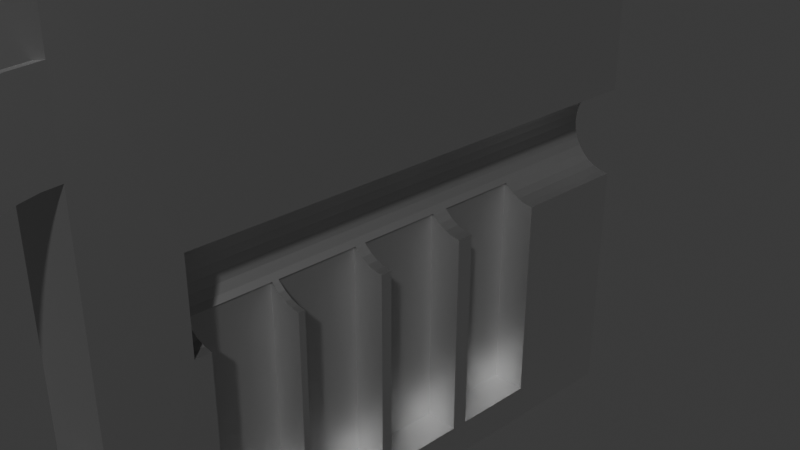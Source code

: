 # Source: LOCKPICK.blend  (saved by Blender 4.1.24; exported with 4.5.12 LTS)
import bpy
from mathutils import Matrix  # noqa: F401  (used for matrix-valued properties, if any)

bpy.ops.wm.read_factory_settings(use_empty=True)
scene = bpy.context.scene
scene.name = 'Scene'

# ---- collections
col_collection = bpy.data.collections.new('Collection'); scene.collection.children.link(col_collection)

# ---- materials (node trees are filled in below, after node groups)
mat_material_001 = bpy.data.materials.new('Material.001')
mat_material_001.use_transparent_shadow = False

# ---- material node trees
mat_material_001.use_nodes = True; mat_material_001.node_tree.nodes.clear()
_N = mat_material_001.node_tree.nodes; _L = mat_material_001.node_tree.links
n0 = _N.new('ShaderNodeBsdfPrincipled'); n0.name = 'Principled BSDF'; n0.location = (10, 300)
n0.inputs[0].default_value = (0.5314, 0.5314, 0.5314, 1.0)
n0.inputs[1].default_value = 1.0
n0.inputs[2].default_value = 0.4811
n1 = _N.new('ShaderNodeOutputMaterial'); n1.name = 'Material Output'; n1.location = (300, 300)
_L.new(n0.outputs[0], n1.inputs[0])
n1.is_active_output = True

# ---- world
world_world = bpy.data.worlds.new('World'); scene.world = world_world
world_world.use_nodes = True; world_world.node_tree.nodes.clear()
_N = world_world.node_tree.nodes; _L = world_world.node_tree.links
n0 = _N.new('ShaderNodeOutputWorld'); n0.name = 'World Output'; n0.location = (300, 300)
n1 = _N.new('ShaderNodeBackground'); n1.name = 'Background'; n1.location = (10, 300)
n1.inputs[0].default_value = (0.05088, 0.05088, 0.05088, 1.0)
_L.new(n1.outputs[0], n0.inputs[0])
n0.is_active_output = True
world_world.color = (0.05088, 0.05088, 0.05088)
world_world.use_sun_shadow = False
world_world.sun_shadow_jitter_overblur = 0.0

# ---- cameras
cam_camera = bpy.data.cameras.new('Camera')
cam_camera.clip_end = 100.0
cam_camera.ortho_scale = 7.314

# ---- meshes
me_cube_003 = bpy.data.meshes.new('Cube.003')
me_cube_003.from_pydata([(-1.528e-06, -0.7019, 1.002), (-1.604e-06, -0.4211, 1.002), (-0.2534, -0.4399, 1.002), (-0.4388, -0.4913, 1.002), (-0.5067, -0.5615, 1.002), (-0.4388, -0.6317, 1.002), (-0.2534, -0.6831, 1.002), (-1.911e-06, 0.7019, 1.002), (-1.834e-06, 0.4211, 1.002), (-0.2534, 0.4399, 1.002), (-0.4388, 0.4913, 1.002), (-0.5067, 0.5615, 1.002), (-0.4388, 0.6317, 1.002), (-0.2534, 0.6831, 1.002), (-1.909e-06, 0.6959, 1.094), (-1.833e-06, 0.4175, 1.057), (-0.2534, 0.4362, 1.06), (-0.4388, 0.4871, 1.066), (-0.5067, 0.5567, 1.076), (-0.4388, 0.6263, 1.085), (-0.2534, 0.6772, 1.091), (-1.904e-06, 0.678, 1.184), (-1.83e-06, 0.4068, 1.111), (-0.2534, 0.425, 1.116), (-0.4388, 0.4746, 1.129), (-0.5067, 0.5424, 1.148), (-0.4388, 0.6102, 1.166), (-0.2534, 0.6598, 1.179), (-1.896e-06, 0.6485, 1.271), (-1.825e-06, 0.3891, 1.163), (-0.2534, 0.4065, 1.171), (-0.4388, 0.4539, 1.19), (-0.5067, 0.5188, 1.217), (-0.4388, 0.5836, 1.244), (-0.2534, 0.6311, 1.264), (-1.885e-06, 0.6079, 1.353), (-1.819e-06, 0.3647, 1.213), (-0.2534, 0.381, 1.222), (-0.4388, 0.4255, 1.248), (-0.5067, 0.4863, 1.283), (-0.4388, 0.5471, 1.318), (-0.2534, 0.5916, 1.344), (-1.871e-06, 0.5568, 1.43), (-1.81e-06, 0.3341, 1.259), (-0.2534, 0.349, 1.27), (-0.4388, 0.3898, 1.301), (-0.5067, 0.4455, 1.344), (-0.4388, 0.5012, 1.387), (-0.2534, 0.5419, 1.418), (-1.855e-06, 0.4963, 1.499), (-1.8e-06, 0.2978, 1.3), (-0.2534, 0.3111, 1.313), (-0.4388, 0.3474, 1.35), (-0.5067, 0.3971, 1.399), (-0.4388, 0.4467, 1.449), (-0.2534, 0.483, 1.485), (-1.836e-06, 0.4273, 1.559), (-1.789e-06, 0.2564, 1.336), (-0.2534, 0.2678, 1.351), (-0.4388, 0.2991, 1.392), (-0.5067, 0.3418, 1.448), (-0.4388, 0.3846, 1.503), (-0.2534, 0.4158, 1.544), (-1.815e-06, 0.3509, 1.61), (-1.777e-06, 0.2106, 1.367), (-0.2534, 0.22, 1.383), (-0.4388, 0.2457, 1.428), (-0.5067, 0.2808, 1.489), (-0.4388, 0.3159, 1.549), (-0.2534, 0.3415, 1.594), (-1.792e-06, 0.2686, 1.651), (-1.763e-06, 0.1612, 1.391), (-0.2534, 0.1684, 1.409), (-0.4388, 0.188, 1.456), (-0.5067, 0.2149, 1.521), (-0.4388, 0.2417, 1.586), (-0.2534, 0.2614, 1.633), (-1.769e-06, 0.1817, 1.68), (-1.749e-06, 0.109, 1.409), (-0.2534, 0.1139, 1.427), (-0.4388, 0.1272, 1.477), (-0.5067, 0.1453, 1.545), (-0.4388, 0.1635, 1.612), (-0.2534, 0.1768, 1.662), (-1.744e-06, 0.09162, 1.698), (-1.734e-06, 0.05497, 1.42), (-0.2534, 0.05742, 1.438), (-0.4388, 0.06413, 1.489), (-0.5067, 0.07329, 1.559), (-0.4388, 0.08245, 1.629), (-0.2534, 0.08916, 1.68), (-1.719e-06, 2.15e-08, 1.704), (-1.719e-06, 3.043e-08, 1.423), (-0.2534, 2.453e-08, 1.442), (-0.4388, 1.902e-08, 1.494), (-0.5067, 1.537e-08, 1.564), (-0.4388, 1.455e-08, 1.634), (-0.2534, 1.68e-08, 1.685), (-1.694e-06, -0.09162, 1.698), (-1.704e-06, -0.05497, 1.42), (-0.2534, -0.05742, 1.438), (-0.4388, -0.06413, 1.489), (-0.5067, -0.07329, 1.559), (-0.4388, -0.08245, 1.629), (-0.2534, -0.08916, 1.68), (-1.67e-06, -0.1817, 1.68), (-1.69e-06, -0.109, 1.409), (-0.2534, -0.1139, 1.427), (-0.4388, -0.1272, 1.477), (-0.5067, -0.1453, 1.545), (-0.4388, -0.1635, 1.612), (-0.2534, -0.1768, 1.662), (-1.646e-06, -0.2686, 1.651), (-1.675e-06, -0.1612, 1.391), (-0.2534, -0.1684, 1.409), (-0.4388, -0.188, 1.456), (-0.5067, -0.2149, 1.521), (-0.4388, -0.2417, 1.586), (-0.2534, -0.2614, 1.633), (-1.624e-06, -0.3509, 1.61), (-1.662e-06, -0.2106, 1.367), (-0.2534, -0.22, 1.383), (-0.4388, -0.2457, 1.428), (-0.5067, -0.2808, 1.489), (-0.4388, -0.3159, 1.549), (-0.2534, -0.3415, 1.594), (-1.603e-06, -0.4273, 1.559), (-1.649e-06, -0.2564, 1.336), (-0.2534, -0.2678, 1.351), (-0.4388, -0.2991, 1.392), (-0.5067, -0.3418, 1.448), (-0.4388, -0.3846, 1.503), (-0.2534, -0.4158, 1.544), (-1.584e-06, -0.4963, 1.499), (-1.638e-06, -0.2978, 1.3), (-0.2534, -0.3111, 1.313), (-0.4388, -0.3474, 1.35), (-0.5067, -0.3971, 1.399), (-0.4388, -0.4467, 1.449), (-0.2534, -0.483, 1.485), (-1.568e-06, -0.5568, 1.43), (-1.628e-06, -0.3341, 1.259), (-0.2534, -0.349, 1.27), (-0.4388, -0.3898, 1.301), (-0.5067, -0.4455, 1.344), (-0.4388, -0.5012, 1.387), (-0.2534, -0.5419, 1.418), (-1.554e-06, -0.6079, 1.353), (-1.62e-06, -0.3647, 1.213), (-0.2534, -0.381, 1.222), (-0.4388, -0.4255, 1.248), (-0.5067, -0.4863, 1.283), (-0.4388, -0.5471, 1.318), (-0.2534, -0.5916, 1.344), (-1.543e-06, -0.6485, 1.271), (-1.613e-06, -0.3891, 1.163), (-0.2534, -0.4065, 1.171), (-0.4388, -0.4539, 1.19), (-0.5067, -0.5188, 1.217), (-0.4388, -0.5836, 1.244), (-0.2534, -0.6311, 1.264), (-1.535e-06, -0.678, 1.184), (-1.608e-06, -0.4068, 1.111), (-0.2534, -0.425, 1.116), (-0.4388, -0.4746, 1.129), (-0.5067, -0.5424, 1.148), (-0.4388, -0.6102, 1.166), (-0.2534, -0.6598, 1.179), (-1.53e-06, -0.6959, 1.094), (-1.605e-06, -0.4175, 1.057), (-0.2534, -0.4362, 1.06), (-0.4388, -0.4871, 1.066), (-0.5067, -0.5567, 1.076), (-0.4388, -0.6263, 1.085), (-0.2534, -0.6772, 1.091), (-1.528e-06, -0.7019, 1.002), (-1.604e-06, -0.4211, 1.002), (-1.911e-06, 0.7019, 1.002), (-1.834e-06, 0.4211, 1.002), (-1.909e-06, 0.6959, 1.094), (-1.833e-06, 0.4175, 1.057), (-1.904e-06, 0.678, 1.184), (-1.83e-06, 0.4068, 1.111), (-1.896e-06, 0.6485, 1.271), (-1.825e-06, 0.3891, 1.163), (-1.885e-06, 0.6079, 1.353), (-1.819e-06, 0.3647, 1.213), (-1.871e-06, 0.5568, 1.43), (-1.81e-06, 0.3341, 1.259), (-1.855e-06, 0.4963, 1.499), (-1.8e-06, 0.2978, 1.3), (-1.836e-06, 0.4273, 1.559), (-1.789e-06, 0.2564, 1.336), (-1.815e-06, 0.3509, 1.61), (-1.777e-06, 0.2106, 1.367), (-1.792e-06, 0.2686, 1.651), (-1.763e-06, 0.1612, 1.391), (-1.769e-06, 0.1817, 1.68), (-1.749e-06, 0.109, 1.409), (-1.744e-06, 0.09162, 1.698), (-1.734e-06, 0.05497, 1.42), (-1.719e-06, 2.15e-08, 1.704), (-1.719e-06, 3.043e-08, 1.423), (-1.694e-06, -0.09162, 1.698), (-1.704e-06, -0.05497, 1.42), (-1.67e-06, -0.1817, 1.68), (-1.69e-06, -0.109, 1.409), (-1.646e-06, -0.2686, 1.651), (-1.675e-06, -0.1612, 1.391), (-1.624e-06, -0.3509, 1.61), (-1.662e-06, -0.2106, 1.367), (-1.603e-06, -0.4273, 1.559), (-1.649e-06, -0.2564, 1.336), (-1.584e-06, -0.4963, 1.499), (-1.638e-06, -0.2978, 1.3), (-1.568e-06, -0.5568, 1.43), (-1.628e-06, -0.3341, 1.259), (-1.554e-06, -0.6079, 1.353), (-1.62e-06, -0.3647, 1.213), (-1.543e-06, -0.6485, 1.271), (-1.613e-06, -0.3891, 1.163), (-1.535e-06, -0.678, 1.184), (-1.608e-06, -0.4068, 1.111), (-1.53e-06, -0.6959, 1.094), (-1.605e-06, -0.4175, 1.057), (-1.0, -1.0, -0.9977), (-0.4267, -0.8761, -0.3061), (-0.4267, -0.1074, -0.3061), (-0.4267, -0.8761, 0.0369), (-0.4267, -0.1074, 0.0369), (-0.4267, -0.8761, -0.5927), (-0.4267, -0.8761, 0.3617), (-0.4267, -0.1074, -0.5927), (-0.4267, -0.8761, -0.2497), (-0.4267, -0.8761, 0.6707), (-0.4267, -0.1074, -0.2497), (-0.4267, -0.1074, 0.3617), (-1.0, -1.0, 1.002), (-0.4267, -0.8761, 0.07507), (-0.4267, -0.1074, 0.07507), (-0.4267, -0.1074, 0.6707), (-0.4267, -0.8761, 0.3841), (0.01079, 0.1516, 0.7236), (-1.0, 1.0, -0.9977), (-0.4267, -0.1074, 0.3841), (-1.0, 1.0, 1.002), (0.01079, -0.1584, 0.7236), (-0.09834, -0.1554, 0.7236), (-0.2033, -0.1466, 0.7236), (-0.3, -0.1322, 0.7236), (-0.3848, -0.113, 0.7236), (-0.4543, -0.08949, 0.7236), (-0.506, -0.0627, 0.7236), (-0.5378, -0.03363, 0.7236), (-0.5486, -0.003392, 0.7236), (-0.5378, 0.02684, 0.7236), (-0.506, 0.05591, 0.7236), (-0.4543, 0.08271, 0.7236), (-0.3848, 0.1062, 0.7236), (-0.3, 0.1255, 0.7236), (-0.2033, 0.1398, 0.7236), (-0.09834, 0.1486, 0.7236), (-0.09834, 0.1486, -0.9977), (0.01079, 0.1516, -0.9977), (-0.5486, -0.003392, -0.9977), (-0.5378, -0.03363, -0.9977), (-0.5378, 0.02684, -0.9977), (-0.506, -0.0627, -0.9977), (-0.4543, -0.08949, -0.9977), (-0.4543, 0.08271, -0.9977), (-0.3848, -0.113, -0.9977), (-0.506, 0.05591, -0.9977), (-0.2033, -0.1466, -0.9977), (-0.2033, 0.1398, -0.9977), (-0.3, -0.1322, -0.9977), (-0.3, 0.1255, -0.9977), (-0.09834, -0.1554, -0.9977), (0.01079, -0.1584, -0.9977), (-0.3848, 0.1062, -0.9977), (0.0, -1.0, -0.9977), (0.0, 1.0, -0.9977), (0.0, 1.0, 1.002), (0.0, -1.0, 1.002), (0.01079, -0.003392, 0.7236), (-0.09834, -0.1554, 0.3841), (-0.09834, -0.1554, 0.6707), (0.01079, -0.1584, 0.3841), (0.01079, -0.1584, 0.6707), (-0.2033, -0.1466, 0.3841), (-0.2033, -0.1466, 0.6707), (-0.3, -0.1322, 0.3841), (-0.3, -0.1322, 0.6707), (-0.3848, -0.113, 0.3841), (-0.3848, -0.113, 0.6707), (-0.4012, -0.1074, 0.3841), (-0.4012, -0.1074, 0.6707), (0.001588, -0.8761, 0.3841), (0.001588, -0.8761, 0.6707), (-0.09834, -0.1554, 0.07507), (-0.09834, -0.1554, 0.3617), (0.01079, -0.1584, 0.07507), (0.01079, -0.1584, 0.3617), (-0.2033, -0.1466, 0.07507), (-0.2033, -0.1466, 0.3617), (-0.3, -0.1322, 0.07507), (-0.3, -0.1322, 0.3617), (-0.3848, -0.113, 0.07507), (-0.3848, -0.113, 0.3617), (-0.4012, -0.1074, 0.07507), (-0.4012, -0.1074, 0.3617), (0.001588, -0.8761, 0.07507), (0.001588, -0.8761, 0.3617), (-0.09834, -0.1554, -0.2497), (-0.09834, -0.1554, 0.0369), (0.01079, -0.1584, -0.2497), (0.01079, -0.1584, 0.0369), (-0.2033, -0.1466, -0.2497), (-0.2033, -0.1466, 0.0369), (-0.3, -0.1322, -0.2497), (-0.3, -0.1322, 0.0369), (-0.3848, -0.113, -0.2497), (-0.3848, -0.113, 0.0369), (-0.4012, -0.1074, -0.2497), (-0.4012, -0.1074, 0.0369), (0.001588, -0.8761, -0.2497), (0.001588, -0.8761, 0.0369), (-0.09834, -0.1554, -0.5927), (-0.09834, -0.1554, -0.3061), (0.01079, -0.1584, -0.5927), (0.01079, -0.1584, -0.3061), (-0.2033, -0.1466, -0.5927), (-0.2033, -0.1466, -0.3061), (-0.3, -0.1322, -0.5927), (-0.3, -0.1322, -0.3061), (-0.3848, -0.113, -0.5927), (-0.3848, -0.113, -0.3061), (-0.4012, -0.1074, -0.5927), (-0.4012, -0.1074, -0.3061), (0.001588, -0.8761, -0.5927), (0.001588, -0.8761, -0.3061)], [], [(8, 15, 16, 9), (9, 16, 17, 10), (10, 17, 18, 11), (11, 18, 19, 12), (12, 19, 20, 13), (13, 20, 14, 7), (15, 22, 23, 16), (16, 23, 24, 17), (17, 24, 25, 18), (18, 25, 26, 19), (19, 26, 27, 20), (20, 27, 21, 14), (22, 29, 30, 23), (23, 30, 31, 24), (24, 31, 32, 25), (25, 32, 33, 26), (26, 33, 34, 27), (27, 34, 28, 21), (29, 36, 37, 30), (30, 37, 38, 31), (31, 38, 39, 32), (32, 39, 40, 33), (33, 40, 41, 34), (34, 41, 35, 28), (36, 43, 44, 37), (37, 44, 45, 38), (38, 45, 46, 39), (39, 46, 47, 40), (40, 47, 48, 41), (41, 48, 42, 35), (43, 50, 51, 44), (44, 51, 52, 45), (45, 52, 53, 46), (46, 53, 54, 47), (47, 54, 55, 48), (48, 55, 49, 42), (50, 57, 58, 51), (51, 58, 59, 52), (52, 59, 60, 53), (53, 60, 61, 54), (54, 61, 62, 55), (55, 62, 56, 49), (57, 64, 65, 58), (58, 65, 66, 59), (59, 66, 67, 60), (60, 67, 68, 61), (61, 68, 69, 62), (62, 69, 63, 56), (64, 71, 72, 65), (65, 72, 73, 66), (66, 73, 74, 67), (67, 74, 75, 68), (68, 75, 76, 69), (69, 76, 70, 63), (71, 78, 79, 72), (72, 79, 80, 73), (73, 80, 81, 74), (74, 81, 82, 75), (75, 82, 83, 76), (76, 83, 77, 70), (78, 85, 86, 79), (79, 86, 87, 80), (80, 87, 88, 81), (81, 88, 89, 82), (82, 89, 90, 83), (83, 90, 84, 77), (85, 92, 93, 86), (86, 93, 94, 87), (87, 94, 95, 88), (88, 95, 96, 89), (89, 96, 97, 90), (90, 97, 91, 84), (92, 99, 100, 93), (93, 100, 101, 94), (94, 101, 102, 95), (95, 102, 103, 96), (96, 103, 104, 97), (97, 104, 98, 91), (99, 106, 107, 100), (100, 107, 108, 101), (101, 108, 109, 102), (102, 109, 110, 103), (103, 110, 111, 104), (104, 111, 105, 98), (106, 113, 114, 107), (107, 114, 115, 108), (108, 115, 116, 109), (109, 116, 117, 110), (110, 117, 118, 111), (111, 118, 112, 105), (113, 120, 121, 114), (114, 121, 122, 115), (115, 122, 123, 116), (116, 123, 124, 117), (117, 124, 125, 118), (118, 125, 119, 112), (120, 127, 128, 121), (121, 128, 129, 122), (122, 129, 130, 123), (123, 130, 131, 124), (124, 131, 132, 125), (125, 132, 126, 119), (127, 134, 135, 128), (128, 135, 136, 129), (129, 136, 137, 130), (130, 137, 138, 131), (131, 138, 139, 132), (132, 139, 133, 126), (134, 141, 142, 135), (135, 142, 143, 136), (136, 143, 144, 137), (137, 144, 145, 138), (138, 145, 146, 139), (139, 146, 140, 133), (141, 148, 149, 142), (142, 149, 150, 143), (143, 150, 151, 144), (144, 151, 152, 145), (145, 152, 153, 146), (146, 153, 147, 140), (148, 155, 156, 149), (149, 156, 157, 150), (150, 157, 158, 151), (151, 158, 159, 152), (152, 159, 160, 153), (153, 160, 154, 147), (155, 162, 163, 156), (156, 163, 164, 157), (157, 164, 165, 158), (158, 165, 166, 159), (159, 166, 167, 160), (160, 167, 161, 154), (162, 169, 170, 163), (163, 170, 171, 164), (164, 171, 172, 165), (165, 172, 173, 166), (166, 173, 174, 167), (167, 174, 168, 161), (169, 1, 2, 170), (170, 2, 3, 171), (171, 3, 4, 172), (172, 4, 5, 173), (173, 5, 6, 174), (174, 6, 0, 168), (99, 92, 202, 204), (15, 8, 178, 180), (92, 85, 200, 202), (28, 35, 185, 183), (22, 15, 180, 182), (119, 126, 211, 209), (35, 42, 187, 185), (57, 50, 190, 192), (126, 133, 213, 211), (134, 127, 212, 214), (105, 112, 207, 205), (127, 120, 210, 212), (140, 147, 217, 215), (43, 36, 186, 188), (120, 113, 208, 210), (56, 63, 193, 191), (42, 49, 189, 187), (50, 43, 188, 190), (21, 28, 183, 181), (147, 154, 219, 217), (36, 29, 184, 186), (168, 0, 175, 223), (155, 148, 218, 220), (85, 78, 198, 200), (63, 70, 195, 193), (154, 161, 221, 219), (141, 134, 214, 216), (133, 140, 215, 213), (148, 141, 216, 218), (84, 91, 201, 199), (70, 77, 197, 195), (162, 155, 220, 222), (78, 71, 196, 198), (49, 56, 191, 189), (71, 64, 194, 196), (7, 14, 179, 177), (64, 57, 192, 194), (1, 169, 224, 176), (113, 106, 206, 208), (91, 98, 203, 201), (169, 162, 222, 224), (29, 22, 182, 184), (112, 119, 209, 207), (98, 105, 205, 203), (161, 168, 223, 221), (106, 99, 204, 206), (14, 21, 181, 179), (77, 84, 199, 197), (222, 220, 218, 216, 214, 212, 210, 208, 206, 204, 202, 200, 198, 196, 194, 192, 190, 188, 186, 184, 182, 180, 178, 177, 179, 181, 183, 185, 187, 189, 191, 193, 195, 197, 199, 201, 203, 205, 207, 209, 211, 213, 215, 217, 219, 221, 223, 175, 176, 224), (225, 237, 245, 243), (279, 282, 237, 225), (276, 277, 279, 225, 243, 280, 263, 262, 273, 275, 278, 269, 271, 266, 264, 265, 267, 268, 270, 274, 272), (281, 245, 237, 282), (285, 247, 246, 287), (299, 284, 286, 301), (313, 298, 300, 315), (327, 312, 314, 329), (277, 276, 326, 328), (289, 248, 247, 285), (303, 288, 284, 299), (317, 302, 298, 313), (331, 316, 312, 327), (276, 272, 330, 326), (291, 249, 248, 289), (305, 290, 288, 303), (319, 304, 302, 317), (333, 318, 316, 331), (272, 274, 332, 330), (293, 250, 249, 291), (307, 292, 290, 305), (321, 306, 304, 319), (335, 320, 318, 333), (274, 270, 334, 332), (270, 268, 251, 250, 293, 295, 294, 292, 307, 309, 308, 306, 321, 323, 322, 320, 335, 337, 336, 334), (267, 252, 251, 268), (265, 253, 252, 267), (264, 254, 253, 265), (266, 255, 254, 264), (271, 256, 255, 266), (269, 257, 256, 271), (278, 258, 257, 269), (275, 259, 258, 278), (273, 260, 259, 275), (283, 246, 247, 248, 249, 250, 251, 252, 253, 254, 255, 256, 257, 258, 259, 260, 261, 242), (262, 261, 260, 273), (263, 242, 261, 262), (243, 245, 281, 280), (301, 286, 296, 297, 287, 246, 283, 242, 263, 280, 281, 282, 279, 277, 328, 338, 339, 329, 314, 324, 325, 315, 300, 310, 311), (234, 241, 244, 240), (292, 294, 244, 241, 296, 286, 284, 288, 290), (297, 234, 240, 295, 293, 291, 289, 285, 287), (241, 234, 297, 296), (240, 244, 294, 295), (231, 238, 239, 236), (306, 308, 239, 238, 310, 300, 298, 302, 304), (301, 311, 231, 236, 309, 307, 305, 303, 299), (238, 231, 311, 310), (309, 236, 239, 308), (228, 233, 235, 229), (320, 322, 235, 233, 324, 314, 312, 316, 318), (325, 228, 229, 323, 321, 319, 317, 313, 315), (233, 228, 325, 324), (323, 229, 235, 322), (226, 230, 232, 227), (336, 232, 230, 338, 328, 326, 330, 332, 334), (226, 227, 337, 335, 333, 331, 327, 329, 339), (230, 226, 339, 338), (337, 227, 232, 336)])
_uv = me_cube_003.uv_layers.new(name='UVMap')
_uv.uv.foreach_set('vector', [8.882e-16, 2.22e-16, 0.02083, 2.22e-16, 0.02083, 0.08333, 8.882e-16, 0.08333, 8.882e-16, 0.08333, 0.02083, 0.08333, 0.02083, 0.1667, 8.882e-16, 0.1667, 8.882e-16, 0.1667, 0.02083, 0.1667, 0.02083, 0.25, 8.882e-16, 0.25, 8.882e-16, 0.25, 0.02083, 0.25, 0.02083, 0.3333, 8.882e-16, 0.3333, 8.882e-16, 0.3333, 0.02083, 0.3333, 0.02083, 0.4167, 8.882e-16, 0.4167, 8.882e-16, 0.4167, 0.02083, 0.4167, 0.02083, 0.5, 8.882e-16, 0.5, 0.02083, 2.22e-16, 0.04167, 2.22e-16, 0.04167, 0.08333, 0.02083, 0.08333, 0.02083, 0.08333, 0.04167, 0.08333, 0.04167, 0.1667, 0.02083, 0.1667, 0.02083, 0.1667, 0.04167, 0.1667, 0.04167, 0.25, 0.02083, 0.25, 0.02083, 0.25, 0.04167, 0.25, 0.04167, 0.3333, 0.02083, 0.3333, 0.02083, 0.3333, 0.04167, 0.3333, 0.04167, 0.4167, 0.02083, 0.4167, 0.02083, 0.4167, 0.04167, 0.4167, 0.04167, 0.5, 0.02083, 0.5, 0.04167, 2.22e-16, 0.0625, 2.22e-16, 0.0625, 0.08333, 0.04167, 0.08333, 0.04167, 0.08333, 0.0625, 0.08333, 0.0625, 0.1667, 0.04167, 0.1667, 0.04167, 0.1667, 0.0625, 0.1667, 0.0625, 0.25, 0.04167, 0.25, 0.04167, 0.25, 0.0625, 0.25, 0.0625, 0.3333, 0.04167, 0.3333, 0.04167, 0.3333, 0.0625, 0.3333, 0.0625, 0.4167, 0.04167, 0.4167, 0.04167, 0.4167, 0.0625, 0.4167, 0.0625, 0.5, 0.04167, 0.5, 0.0625, 2.22e-16, 0.08333, 2.22e-16, 0.08333, 0.08333, 0.0625, 0.08333, 0.0625, 0.08333, 0.08333, 0.08333, 0.08333, 0.1667, 0.0625, 0.1667, 0.0625, 0.1667, 0.08333, 0.1667, 0.08333, 0.25, 0.0625, 0.25, 0.0625, 0.25, 0.08333, 0.25, 0.08333, 0.3333, 0.0625, 0.3333, 0.0625, 0.3333, 0.08333, 0.3333, 0.08333, 0.4167, 0.0625, 0.4167, 0.0625, 0.4167, 0.08333, 0.4167, 0.08333, 0.5, 0.0625, 0.5, 0.08333, 2.22e-16, 0.1042, 2.22e-16, 0.1042, 0.08333, 0.08333, 0.08333, 0.08333, 0.08333, 0.1042, 0.08333, 0.1042, 0.1667, 0.08333, 0.1667, 0.08333, 0.1667, 0.1042, 0.1667, 0.1042, 0.25, 0.08333, 0.25, 0.08333, 0.25, 0.1042, 0.25, 0.1042, 0.3333, 0.08333, 0.3333, 0.08333, 0.3333, 0.1042, 0.3333, 0.1042, 0.4167, 0.08333, 0.4167, 0.08333, 0.4167, 0.1042, 0.4167, 0.1042, 0.5, 0.08333, 0.5, 0.1042, 2.22e-16, 0.125, 2.22e-16, 0.125, 0.08333, 0.1042, 0.08333, 0.1042, 0.08333, 0.125, 0.08333, 0.125, 0.1667, 0.1042, 0.1667, 0.1042, 0.1667, 0.125, 0.1667, 0.125, 0.25, 0.1042, 0.25, 0.1042, 0.25, 0.125, 0.25, 0.125, 0.3333, 0.1042, 0.3333, 0.1042, 0.3333, 0.125, 0.3333, 0.125, 0.4167, 0.1042, 0.4167, 0.1042, 0.4167, 0.125, 0.4167, 0.125, 0.5, 0.1042, 0.5, 0.125, 2.22e-16, 0.1458, 2.22e-16, 0.1458, 0.08333, 0.125, 0.08333, 0.125, 0.08333, 0.1458, 0.08333, 0.1458, 0.1667, 0.125, 0.1667, 0.125, 0.1667, 0.1458, 0.1667, 0.1458, 0.25, 0.125, 0.25, 0.125, 0.25, 0.1458, 0.25, 0.1458, 0.3333, 0.125, 0.3333, 0.125, 0.3333, 0.1458, 0.3333, 0.1458, 0.4167, 0.125, 0.4167, 0.125, 0.4167, 0.1458, 0.4167, 0.1458, 0.5, 0.125, 0.5, 0.1458, 2.22e-16, 0.1667, 2.22e-16, 0.1667, 0.08333, 0.1458, 0.08333, 0.1458, 0.08333, 0.1667, 0.08333, 0.1667, 0.1667, 0.1458, 0.1667, 0.1458, 0.1667, 0.1667, 0.1667, 0.1667, 0.25, 0.1458, 0.25, 0.1458, 0.25, 0.1667, 0.25, 0.1667, 0.3333, 0.1458, 0.3333, 0.1458, 0.3333, 0.1667, 0.3333, 0.1667, 0.4167, 0.1458, 0.4167, 0.1458, 0.4167, 0.1667, 0.4167, 0.1667, 0.5, 0.1458, 0.5, 0.1667, 2.22e-16, 0.1875, 2.22e-16, 0.1875, 0.08333, 0.1667, 0.08333, 0.1667, 0.08333, 0.1875, 0.08333, 0.1875, 0.1667, 0.1667, 0.1667, 0.1667, 0.1667, 0.1875, 0.1667, 0.1875, 0.25, 0.1667, 0.25, 0.1667, 0.25, 0.1875, 0.25, 0.1875, 0.3333, 0.1667, 0.3333, 0.1667, 0.3333, 0.1875, 0.3333, 0.1875, 0.4167, 0.1667, 0.4167, 0.1667, 0.4167, 0.1875, 0.4167, 0.1875, 0.5, 0.1667, 0.5, 0.1875, 2.22e-16, 0.2083, 2.22e-16, 0.2083, 0.08333, 0.1875, 0.08333, 0.1875, 0.08333, 0.2083, 0.08333, 0.2083, 0.1667, 0.1875, 0.1667, 0.1875, 0.1667, 0.2083, 0.1667, 0.2083, 0.25, 0.1875, 0.25, 0.1875, 0.25, 0.2083, 0.25, 0.2083, 0.3333, 0.1875, 0.3333, 0.1875, 0.3333, 0.2083, 0.3333, 0.2083, 0.4167, 0.1875, 0.4167, 0.1875, 0.4167, 0.2083, 0.4167, 0.2083, 0.5, 0.1875, 0.5, 0.2083, 2.22e-16, 0.2292, 2.22e-16, 0.2292, 0.08333, 0.2083, 0.08333, 0.2083, 0.08333, 0.2292, 0.08333, 0.2292, 0.1667, 0.2083, 0.1667, 0.2083, 0.1667, 0.2292, 0.1667, 0.2292, 0.25, 0.2083, 0.25, 0.2083, 0.25, 0.2292, 0.25, 0.2292, 0.3333, 0.2083, 0.3333, 0.2083, 0.3333, 0.2292, 0.3333, 0.2292, 0.4167, 0.2083, 0.4167, 0.2083, 0.4167, 0.2292, 0.4167, 0.2292, 0.5, 0.2083, 0.5, 0.2292, 2.22e-16, 0.25, 2.22e-16, 0.25, 0.08333, 0.2292, 0.08333, 0.2292, 0.08333, 0.25, 0.08333, 0.25, 0.1667, 0.2292, 0.1667, 0.2292, 0.1667, 0.25, 0.1667, 0.25, 0.25, 0.2292, 0.25, 0.2292, 0.25, 0.25, 0.25, 0.25, 0.3333, 0.2292, 0.3333, 0.2292, 0.3333, 0.25, 0.3333, 0.25, 0.4167, 0.2292, 0.4167, 0.2292, 0.4167, 0.25, 0.4167, 0.25, 0.5, 0.2292, 0.5, 0.25, 2.22e-16, 0.2708, 2.22e-16, 0.2708, 0.08333, 0.25, 0.08333, 0.25, 0.08333, 0.2708, 0.08333, 0.2708, 0.1667, 0.25, 0.1667, 0.25, 0.1667, 0.2708, 0.1667, 0.2708, 0.25, 0.25, 0.25, 0.25, 0.25, 0.2708, 0.25, 0.2708, 0.3333, 0.25, 0.3333, 0.25, 0.3333, 0.2708, 0.3333, 0.2708, 0.4167, 0.25, 0.4167, 0.25, 0.4167, 0.2708, 0.4167, 0.2708, 0.5, 0.25, 0.5, 0.2708, 2.22e-16, 0.2917, 2.22e-16, 0.2917, 0.08333, 0.2708, 0.08333, 0.2708, 0.08333, 0.2917, 0.08333, 0.2917, 0.1667, 0.2708, 0.1667, 0.2708, 0.1667, 0.2917, 0.1667, 0.2917, 0.25, 0.2708, 0.25, 0.2708, 0.25, 0.2917, 0.25, 0.2917, 0.3333, 0.2708, 0.3333, 0.2708, 0.3333, 0.2917, 0.3333, 0.2917, 0.4167, 0.2708, 0.4167, 0.2708, 0.4167, 0.2917, 0.4167, 0.2917, 0.5, 0.2708, 0.5, 0.2917, 2.22e-16, 0.3125, 2.22e-16, 0.3125, 0.08333, 0.2917, 0.08333, 0.2917, 0.08333, 0.3125, 0.08333, 0.3125, 0.1667, 0.2917, 0.1667, 0.2917, 0.1667, 0.3125, 0.1667, 0.3125, 0.25, 0.2917, 0.25, 0.2917, 0.25, 0.3125, 0.25, 0.3125, 0.3333, 0.2917, 0.3333, 0.2917, 0.3333, 0.3125, 0.3333, 0.3125, 0.4167, 0.2917, 0.4167, 0.2917, 0.4167, 0.3125, 0.4167, 0.3125, 0.5, 0.2917, 0.5, 0.3125, 2.22e-16, 0.3333, 2.22e-16, 0.3333, 0.08333, 0.3125, 0.08333, 0.3125, 0.08333, 0.3333, 0.08333, 0.3333, 0.1667, 0.3125, 0.1667, 0.3125, 0.1667, 0.3333, 0.1667, 0.3333, 0.25, 0.3125, 0.25, 0.3125, 0.25, 0.3333, 0.25, 0.3333, 0.3333, 0.3125, 0.3333, 0.3125, 0.3333, 0.3333, 0.3333, 0.3333, 0.4167, 0.3125, 0.4167, 0.3125, 0.4167, 0.3333, 0.4167, 0.3333, 0.5, 0.3125, 0.5, 0.3333, 2.22e-16, 0.3542, 2.22e-16, 0.3542, 0.08333, 0.3333, 0.08333, 0.3333, 0.08333, 0.3542, 0.08333, 0.3542, 0.1667, 0.3333, 0.1667, 0.3333, 0.1667, 0.3542, 0.1667, 0.3542, 0.25, 0.3333, 0.25, 0.3333, 0.25, 0.3542, 0.25, 0.3542, 0.3333, 0.3333, 0.3333, 0.3333, 0.3333, 0.3542, 0.3333, 0.3542, 0.4167, 0.3333, 0.4167, 0.3333, 0.4167, 0.3542, 0.4167, 0.3542, 0.5, 0.3333, 0.5, 0.3542, 2.22e-16, 0.375, 2.22e-16, 0.375, 0.08333, 0.3542, 0.08333, 0.3542, 0.08333, 0.375, 0.08333, 0.375, 0.1667, 0.3542, 0.1667, 0.3542, 0.1667, 0.375, 0.1667, 0.375, 0.25, 0.3542, 0.25, 0.3542, 0.25, 0.375, 0.25, 0.375, 0.3333, 0.3542, 0.3333, 0.3542, 0.3333, 0.375, 0.3333, 0.375, 0.4167, 0.3542, 0.4167, 0.3542, 0.4167, 0.375, 0.4167, 0.375, 0.5, 0.3542, 0.5, 0.375, 2.22e-16, 0.3958, 2.22e-16, 0.3958, 0.08333, 0.375, 0.08333, 0.375, 0.08333, 0.3958, 0.08333, 0.3958, 0.1667, 0.375, 0.1667, 0.375, 0.1667, 0.3958, 0.1667, 0.3958, 0.25, 0.375, 0.25, 0.375, 0.25, 0.3958, 0.25, 0.3958, 0.3333, 0.375, 0.3333, 0.375, 0.3333, 0.3958, 0.3333, 0.3958, 0.4167, 0.375, 0.4167, 0.375, 0.4167, 0.3958, 0.4167, 0.3958, 0.5, 0.375, 0.5, 0.3958, 2.22e-16, 0.4167, 2.22e-16, 0.4167, 0.08333, 0.3958, 0.08333, 0.3958, 0.08333, 0.4167, 0.08333, 0.4167, 0.1667, 0.3958, 0.1667, 0.3958, 0.1667, 0.4167, 0.1667, 0.4167, 0.25, 0.3958, 0.25, 0.3958, 0.25, 0.4167, 0.25, 0.4167, 0.3333, 0.3958, 0.3333, 0.3958, 0.3333, 0.4167, 0.3333, 0.4167, 0.4167, 0.3958, 0.4167, 0.3958, 0.4167, 0.4167, 0.4167, 0.4167, 0.5, 0.3958, 0.5, 0.4167, 2.22e-16, 0.4375, 2.22e-16, 0.4375, 0.08333, 0.4167, 0.08333, 0.4167, 0.08333, 0.4375, 0.08333, 0.4375, 0.1667, 0.4167, 0.1667, 0.4167, 0.1667, 0.4375, 0.1667, 0.4375, 0.25, 0.4167, 0.25, 0.4167, 0.25, 0.4375, 0.25, 0.4375, 0.3333, 0.4167, 0.3333, 0.4167, 0.3333, 0.4375, 0.3333, 0.4375, 0.4167, 0.4167, 0.4167, 0.4167, 0.4167, 0.4375, 0.4167, 0.4375, 0.5, 0.4167, 0.5, 0.4375, 2.22e-16, 0.4583, 2.22e-16, 0.4583, 0.08333, 0.4375, 0.08333, 0.4375, 0.08333, 0.4583, 0.08333, 0.4583, 0.1667, 0.4375, 0.1667, 0.4375, 0.1667, 0.4583, 0.1667, 0.4583, 0.25, 0.4375, 0.25, 0.4375, 0.25, 0.4583, 0.25, 0.4583, 0.3333, 0.4375, 0.3333, 0.4375, 0.3333, 0.4583, 0.3333, 0.4583, 0.4167, 0.4375, 0.4167, 0.4375, 0.4167, 0.4583, 0.4167, 0.4583, 0.5, 0.4375, 0.5, 0.4583, 2.22e-16, 0.4792, 2.22e-16, 0.4792, 0.08333, 0.4583, 0.08333, 0.4583, 0.08333, 0.4792, 0.08333, 0.4792, 0.1667, 0.4583, 0.1667, 0.4583, 0.1667, 0.4792, 0.1667, 0.4792, 0.25, 0.4583, 0.25, 0.4583, 0.25, 0.4792, 0.25, 0.4792, 0.3333, 0.4583, 0.3333, 0.4583, 0.3333, 0.4792, 0.3333, 0.4792, 0.4167, 0.4583, 0.4167, 0.4583, 0.4167, 0.4792, 0.4167, 0.4792, 0.5, 0.4583, 0.5, 0.4792, 2.22e-16, 0.5, 2.22e-16, 0.5, 0.08333, 0.4792, 0.08333, 0.4792, 0.08333, 0.5, 0.08333, 0.5, 0.1667, 0.4792, 0.1667, 0.4792, 0.1667, 0.5, 0.1667, 0.5, 0.25, 0.4792, 0.25, 0.4792, 0.25, 0.5, 0.25, 0.5, 0.3333, 0.4792, 0.3333, 0.4792, 0.3333, 0.5, 0.3333, 0.5, 0.4167, 0.4792, 0.4167, 0.4792, 0.4167, 0.5, 0.4167, 0.5, 0.5, 0.4792, 0.5, 0.2708, 2.22e-16, 0.25, 2.22e-16, 0.25, 2.22e-16, 0.2708, 2.22e-16, 0.02083, 2.22e-16, 8.882e-16, 2.22e-16, 8.882e-16, 2.22e-16, 0.02083, 2.22e-16, 0.25, 2.22e-16, 0.2292, 2.22e-16, 0.2292, 2.22e-16, 0.25, 2.22e-16, 0.0625, 0.5, 0.08333, 0.5, 0.08333, 0.5, 0.0625, 0.5, 0.04167, 2.22e-16, 0.02083, 2.22e-16, 0.02083, 2.22e-16, 0.04167, 2.22e-16, 0.3333, 0.5, 0.3542, 0.5, 0.3542, 0.5, 0.3333, 0.5, 0.08333, 0.5, 0.1042, 0.5, 0.1042, 0.5, 0.08333, 0.5, 0.1458, 2.22e-16, 0.125, 2.22e-16, 0.125, 2.22e-16, 0.1458, 2.22e-16, 0.3542, 0.5, 0.375, 0.5, 0.375, 0.5, 0.3542, 0.5, 0.375, 2.22e-16, 0.3542, 2.22e-16, 0.3542, 2.22e-16, 0.375, 2.22e-16, 0.2917, 0.5, 0.3125, 0.5, 0.3125, 0.5, 0.2917, 0.5, 0.3542, 2.22e-16, 0.3333, 2.22e-16, 0.3333, 2.22e-16, 0.3542, 2.22e-16, 0.3958, 0.5, 0.4167, 0.5, 0.4167, 0.5, 0.3958, 0.5, 0.1042, 2.22e-16, 0.08333, 2.22e-16, 0.08333, 2.22e-16, 0.1042, 2.22e-16, 0.3333, 2.22e-16, 0.3125, 2.22e-16, 0.3125, 2.22e-16, 0.3333, 2.22e-16, 0.1458, 0.5, 0.1667, 0.5, 0.1667, 0.5, 0.1458, 0.5, 0.1042, 0.5, 0.125, 0.5, 0.125, 0.5, 0.1042, 0.5, 0.125, 2.22e-16, 0.1042, 2.22e-16, 0.1042, 2.22e-16, 0.125, 2.22e-16, 0.04167, 0.5, 0.0625, 0.5, 0.0625, 0.5, 0.04167, 0.5, 0.4167, 0.5, 0.4375, 0.5, 0.4375, 0.5, 0.4167, 0.5, 0.08333, 2.22e-16, 0.0625, 2.22e-16, 0.0625, 2.22e-16, 0.08333, 2.22e-16, 0.4792, 0.5, 0.5, 0.5, 0.5, 0.5, 0.4792, 0.5, 0.4375, 2.22e-16, 0.4167, 2.22e-16, 0.4167, 2.22e-16, 0.4375, 2.22e-16, 0.2292, 2.22e-16, 0.2083, 2.22e-16, 0.2083, 2.22e-16, 0.2292, 2.22e-16, 0.1667, 0.5, 0.1875, 0.5, 0.1875, 0.5, 0.1667, 0.5, 0.4375, 0.5, 0.4583, 0.5, 0.4583, 0.5, 0.4375, 0.5, 0.3958, 2.22e-16, 0.375, 2.22e-16, 0.375, 2.22e-16, 0.3958, 2.22e-16, 0.375, 0.5, 0.3958, 0.5, 0.3958, 0.5, 0.375, 0.5, 0.4167, 2.22e-16, 0.3958, 2.22e-16, 0.3958, 2.22e-16, 0.4167, 2.22e-16, 0.2292, 0.5, 0.25, 0.5, 0.25, 0.5, 0.2292, 0.5, 0.1875, 0.5, 0.2083, 0.5, 0.2083, 0.5, 0.1875, 0.5, 0.4583, 2.22e-16, 0.4375, 2.22e-16, 0.4375, 2.22e-16, 0.4583, 2.22e-16, 0.2083, 2.22e-16, 0.1875, 2.22e-16, 0.1875, 2.22e-16, 0.2083, 2.22e-16, 0.125, 0.5, 0.1458, 0.5, 0.1458, 0.5, 0.125, 0.5, 0.1875, 2.22e-16, 0.1667, 2.22e-16, 0.1667, 2.22e-16, 0.1875, 2.22e-16, 8.882e-16, 0.5, 0.02083, 0.5, 0.02083, 0.5, 8.882e-16, 0.5, 0.1667, 2.22e-16, 0.1458, 2.22e-16, 0.1458, 2.22e-16, 0.1667, 2.22e-16, 0.5, 2.22e-16, 0.4792, 2.22e-16, 0.4792, 2.22e-16, 0.5, 2.22e-16, 0.3125, 2.22e-16, 0.2917, 2.22e-16, 0.2917, 2.22e-16, 0.3125, 2.22e-16, 0.25, 0.5, 0.2708, 0.5, 0.2708, 0.5, 0.25, 0.5, 0.4792, 2.22e-16, 0.4583, 2.22e-16, 0.4583, 2.22e-16, 0.4792, 2.22e-16, 0.0625, 2.22e-16, 0.04167, 2.22e-16, 0.04167, 2.22e-16, 0.0625, 2.22e-16, 0.3125, 0.5, 0.3333, 0.5, 0.3333, 0.5, 0.3125, 0.5, 0.2708, 0.5, 0.2917, 0.5, 0.2917, 0.5, 0.2708, 0.5, 0.4583, 0.5, 0.4792, 0.5, 0.4792, 0.5, 0.4583, 0.5, 0.2917, 2.22e-16, 0.2708, 2.22e-16, 0.2708, 2.22e-16, 0.2917, 2.22e-16, 0.02083, 0.5, 0.04167, 0.5, 0.04167, 0.5, 0.02083, 0.5, 0.2083, 0.5, 0.2292, 0.5, 0.2292, 0.5, 0.2083, 0.5, 0.4583, 2.22e-16, 0.4375, 2.22e-16, 0.4167, 2.22e-16, 0.3958, 2.22e-16, 0.375, 2.22e-16, 0.3542, 2.22e-16, 0.3333, 2.22e-16, 0.3125, 2.22e-16, 0.2917, 2.22e-16, 0.2708, 2.22e-16, 0.25, 2.22e-16, 0.2292, 2.22e-16, 0.2083, 2.22e-16, 0.1875, 2.22e-16, 0.1667, 2.22e-16, 0.1458, 2.22e-16, 0.125, 2.22e-16, 0.1042, 2.22e-16, 0.08333, 2.22e-16, 0.0625, 2.22e-16, 0.04167, 2.22e-16, 0.02083, 2.22e-16, 8.882e-16, 2.22e-16, 8.882e-16, 0.5, 0.02083, 0.5, 0.04167, 0.5, 0.0625, 0.5, 0.08333, 0.5, 0.1042, 0.5, 0.125, 0.5, 0.1458, 0.5, 0.1667, 0.5, 0.1875, 0.5, 0.2083, 0.5, 0.2292, 0.5, 0.25, 0.5, 0.2708, 0.5, 0.2917, 0.5, 0.3125, 0.5, 0.3333, 0.5, 0.3542, 0.5, 0.375, 0.5, 0.3958, 0.5, 0.4167, 0.5, 0.4375, 0.5, 0.4583, 0.5, 0.4792, 0.5, 0.5, 0.5, 0.5, 2.22e-16, 0.4792, 2.22e-16, 0.375, 0.0, 0.625, 0.0, 0.625, 0.25, 0.375, 0.25, 0.375, 0.875, 0.625, 0.875, 0.625, 1.0, 0.375, 1.0, 0.4688, 0.5699, 0.5, 0.5699, 0.375, 0.875, 0.375, 1.0, 0.375, 0.25, 0.375, 0.375, 0.0, 0.5699, 0.03125, 0.5699, 0.0625, 0.5699, 0.09375, 0.5699, 0.125, 0.5699, 0.1562, 0.5699, 0.1875, 0.5699, 0.2188, 0.5699, 0.25, 0.5699, 0.2812, 0.5699, 0.3125, 0.5699, 0.3438, 0.5699, 0.375, 0.5699, 0.4062, 0.5699, 0.4375, 0.5699, 0.75, 0.5, 0.875, 0.5, 0.875, 0.75, 0.75, 0.75, 0.4688, 0.9868, 0.4688, 1.0, 0.5, 1.0, 0.5, 0.9868, 0.4688, 0.9096, 0.4688, 0.9152, 0.5, 0.9152, 0.5, 0.9096, 0.4688, 0.8284, 0.4688, 0.838, 0.5, 0.838, 0.5, 0.8284, 0.4688, 0.7427, 0.4688, 0.7568, 0.5, 0.7568, 0.5, 0.7427, 0.5, 0.5699, 0.4688, 0.5699, 0.4688, 0.6711, 0.5, 0.6711, 0.4375, 0.9868, 0.4375, 1.0, 0.4688, 1.0, 0.4688, 0.9868, 0.4375, 0.9096, 0.4375, 0.9152, 0.4688, 0.9152, 0.4688, 0.9096, 0.4375, 0.8284, 0.4375, 0.838, 0.4688, 0.838, 0.4688, 0.8284, 0.4375, 0.7427, 0.4375, 0.7568, 0.4688, 0.7568, 0.4688, 0.7427, 0.4688, 0.5699, 0.4375, 0.5699, 0.4375, 0.6711, 0.4688, 0.6711, 0.4062, 0.9868, 0.4062, 1.0, 0.4375, 1.0, 0.4375, 0.9868, 0.4062, 0.9096, 0.4062, 0.9152, 0.4375, 0.9152, 0.4375, 0.9096, 0.4062, 0.8284, 0.4062, 0.838, 0.4375, 0.838, 0.4375, 0.8284, 0.4062, 0.7427, 0.4062, 0.7568, 0.4375, 0.7568, 0.4375, 0.7427, 0.4375, 0.5699, 0.4062, 0.5699, 0.4062, 0.6711, 0.4375, 0.6711, 0.375, 0.9868, 0.375, 1.0, 0.4062, 1.0, 0.4062, 0.9868, 0.375, 0.9096, 0.375, 0.9152, 0.4062, 0.9152, 0.4062, 0.9096, 0.375, 0.8284, 0.375, 0.838, 0.4062, 0.838, 0.4062, 0.8284, 0.375, 0.7427, 0.375, 0.7568, 0.4062, 0.7568, 0.4062, 0.7427, 0.4062, 0.5699, 0.375, 0.5699, 0.375, 0.6711, 0.4062, 0.6711, 0.375, 0.5699, 0.3438, 0.5699, 0.3438, 1.0, 0.375, 1.0, 0.375, 0.9868, 0.3676, 0.9868, 0.3676, 0.9152, 0.375, 0.9152, 0.375, 0.9096, 0.3676, 0.9096, 0.3676, 0.838, 0.375, 0.838, 0.375, 0.8284, 0.3676, 0.8284, 0.3676, 0.7568, 0.375, 0.7568, 0.375, 0.7427, 0.3676, 0.7427, 0.3676, 0.6711, 0.375, 0.6711, 0.3125, 0.5699, 0.3125, 1.0, 0.3438, 1.0, 0.3438, 0.5699, 0.2812, 0.5699, 0.2812, 1.0, 0.3125, 1.0, 0.3125, 0.5699, 0.25, 0.5699, 0.25, 1.0, 0.2812, 1.0, 0.2812, 0.5699, 0.2188, 0.5699, 0.2188, 1.0, 0.25, 1.0, 0.25, 0.5699, 0.1875, 0.5699, 0.1875, 1.0, 0.2188, 1.0, 0.2188, 0.5699, 0.1562, 0.5699, 0.1562, 1.0, 0.1875, 1.0, 0.1875, 0.5699, 0.125, 0.5699, 0.125, 1.0, 0.1562, 1.0, 0.1562, 0.5699, 0.09375, 0.5699, 0.09375, 1.0, 0.125, 1.0, 0.125, 0.5699, 0.0625, 0.5699, 0.0625, 1.0, 0.09375, 1.0, 0.09375, 0.5699, 0.0, 0.0, 0.5, 1.0, 0.4688, 1.0, 0.4375, 1.0, 0.4062, 1.0, 0.375, 1.0, 0.3438, 1.0, 0.3125, 1.0, 0.2812, 1.0, 0.25, 1.0, 0.2188, 1.0, 0.1875, 1.0, 0.1562, 1.0, 0.125, 1.0, 0.09375, 1.0, 0.0625, 1.0, 0.03125, 1.0, 0.0, 1.0, 0.03125, 0.5699, 0.03125, 1.0, 0.0625, 1.0, 0.0625, 0.5699, 0.0, 0.5699, 0.0, 1.0, 0.03125, 1.0, 0.03125, 0.5699, 0.375, 0.25, 0.625, 0.25, 0.625, 0.375, 0.375, 0.375, 0.5, 0.9096, 0.5, 0.9152, 0.6564, 0.7685, 0.7002, 0.7495, 0.5, 0.9868, 0.5, 1.0, 0.0, 0.0, 0.0, 1.0, 0.0, 0.5699, 0.375, 0.375, 0.625, 0.375, 0.75, 0.75, 0.375, 0.875, 0.5, 0.5699, 0.5, 0.6711, 0.4878, 0.8101, 0.5424, 0.796, 0.5, 0.7427, 0.5, 0.7568, 0.5512, 0.7957, 0.6019, 0.7822, 0.5, 0.8284, 0.5, 0.838, 0.6072, 0.7823, 0.6537, 0.7683, 0.375, 0.0, 0.375, 0.25, 0.625, 0.25, 0.625, 0.0, 0.375, 0.2688, 0.375, 0.2614, 0.375, 0.25, 0.375, 0.25, 0.375, 0.442, 0.375, 0.4461, 0.375, 0.3972, 0.375, 0.3501, 0.375, 0.3068, 0.375, 0.808, 0.375, 1.0, 0.375, 1.0, 0.375, 0.9886, 0.375, 0.9812, 0.375, 0.9432, 0.375, 0.8999, 0.375, 0.8528, 0.375, 0.8039, 0.125, 0.75, 0.125, 0.75, 0.317, 0.5, 0.317, 0.5, 0.875, 0.5, 0.875, 0.5, 0.8636, 0.5, 0.8636, 0.5, 0.375, 0.0, 0.375, 0.25, 0.625, 0.25, 0.625, 0.0, 0.375, 0.2688, 0.375, 0.2614, 0.375, 0.25, 0.375, 0.25, 0.375, 0.442, 0.375, 0.4461, 0.375, 0.3972, 0.375, 0.3501, 0.375, 0.3068, 0.375, 0.8039, 0.375, 0.808, 0.375, 1.0, 0.375, 1.0, 0.375, 0.9886, 0.375, 0.9812, 0.375, 0.9432, 0.375, 0.8999, 0.375, 0.8528, 0.125, 0.75, 0.125, 0.75, 0.317, 0.5, 0.317, 0.5, 0.8636, 0.5, 0.875, 0.5, 0.875, 0.5, 0.8636, 0.5, 0.375, 0.0, 0.375, 0.25, 0.625, 0.25, 0.625, 0.0, 0.375, 0.2688, 0.375, 0.2614, 0.375, 0.25, 0.375, 0.25, 0.375, 0.442, 0.375, 0.4461, 0.375, 0.3972, 0.375, 0.3501, 0.375, 0.3068, 0.375, 0.808, 0.375, 1.0, 0.375, 1.0, 0.375, 0.9886, 0.375, 0.9812, 0.375, 0.9432, 0.375, 0.8999, 0.375, 0.8528, 0.375, 0.8039, 0.125, 0.75, 0.125, 0.75, 0.317, 0.5, 0.317, 0.5, 0.8636, 0.5, 0.875, 0.5, 0.875, 0.5, 0.8636, 0.5, 0.375, 0.0, 0.375, 0.25, 0.625, 0.25, 0.625, 0.0, 0.375, 0.2614, 0.375, 0.25, 0.375, 0.25, 0.375, 0.442, 0.375, 0.4461, 0.375, 0.3972, 0.375, 0.3501, 0.375, 0.3068, 0.375, 0.2688, 0.375, 1.0, 0.375, 1.0, 0.375, 0.9886, 0.375, 0.9812, 0.375, 0.9432, 0.375, 0.8999, 0.375, 0.8528, 0.375, 0.8039, 0.375, 0.808, 0.125, 0.75, 0.125, 0.75, 0.317, 0.5, 0.317, 0.5, 0.8636, 0.5, 0.875, 0.5, 0.875, 0.5, 0.8636, 0.5])
me_cube_003.materials.append(mat_material_001)
me_cube_003.update()

# ---- objects
ob_camera = bpy.data.objects.new('Camera', cam_camera)
ob_cube_001 = bpy.data.objects.new('Cube.001', me_cube_003)

# ---- transforms, parenting, visibility, modifiers, constraints
ob_camera.location = (7.359, -6.926, 4.958)
ob_camera.rotation_euler = (1.109, 0.0, 0.8149)
ob_camera.lock_rotations_4d = False
ob_camera.empty_display_type = 'ARROWS'
ob_camera.color = (0.0, 0.0, 0.0, 0.0)
ob_camera.display_type = 'WIRE'
ob_camera.lineart.crease_threshold = 0.0
ob_cube_001.location = (0.0, 0.008062, 0.0)
ob_cube_001.rotation_euler = (1.571, -0.0, 0.0)
ob_cube_001.scale = (0.9699, 3.501, 3.501)

# ---- collection membership
col_collection.objects.link(ob_camera)
col_collection.objects.link(ob_cube_001)

# ---- scene / render settings (as saved in the file)
scene.camera = ob_camera
scene.frame_start = 1; scene.frame_end = 250; scene.frame_set(4)
scene.render.engine = 'BLENDER_EEVEE_NEXT'
scene.cycles.sampling_pattern = 'TABULATED_SOBOL'
scene.eevee.ray_tracing_options.trace_max_roughness = 0.0
bpy.context.view_layer.update()

# ---- added for rendering (the .blend has no usable light): sun
light_auto_sun = bpy.data.lights.new('AutoSun', 'SUN')
light_auto_sun.energy = 3.0
light_auto_sun.angle = 0.0523599
ob_auto_sun = bpy.data.objects.new('AutoSun', light_auto_sun)
scene.collection.objects.link(ob_auto_sun)
ob_auto_sun.rotation_euler = (0.872665, 0.174533, 0.523599)
bpy.context.view_layer.update()
